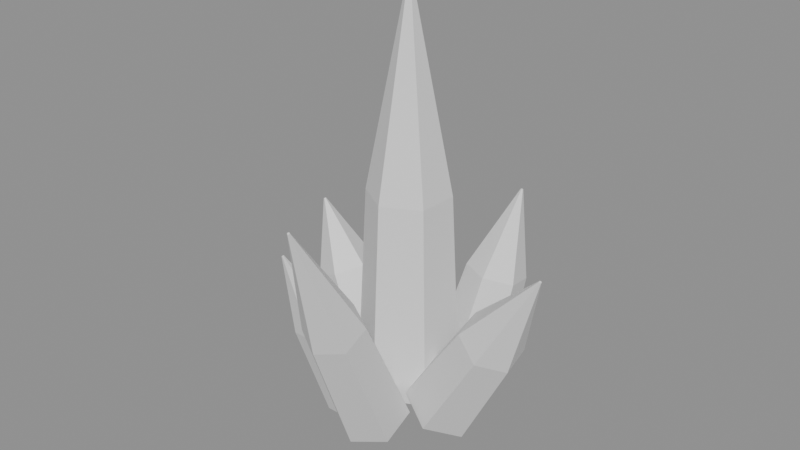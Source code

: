 # Source: IceCluster.blend  (saved by Blender 5.3.31; exported with 4.5.12 LTS)
import bpy
from mathutils import Matrix  # noqa: F401  (used for matrix-valued properties, if any)

bpy.ops.wm.read_factory_settings(use_empty=True)
scene = bpy.context.scene
scene.name = 'Scene'

# ---- materials (node trees are filled in below, after node groups)
mat_ice = bpy.data.materials.new('Ice')
mat_ice.diffuse_color = (0.6, 0.85, 1.0, 1.0)

# ---- material node trees
mat_ice.use_nodes = True; mat_ice.node_tree.nodes.clear()
_N = mat_ice.node_tree.nodes; _L = mat_ice.node_tree.links
n0 = _N.new('ShaderNodeBsdfPrincipled'); n0.name = 'Principled BSDF'; n0.location = (-200, 100)
n0.inputs[10].default_value = 0.005
n1 = _N.new('ShaderNodeOutputMaterial'); n1.name = 'Material Output'; n1.location = (200, 100)
_L.new(n0.outputs[0], n1.inputs[0])
n1.is_active_output = True

# ---- meshes
me_icecluster = bpy.data.meshes.new('IceCluster')
me_icecluster.from_pydata([(-0.003528, -0.08493, -0.06), (-0.002823, -0.06794, 0.279), (-0.07531, -0.03941, -0.06), (-0.06025, -0.03153, 0.279), (-0.07178, 0.04552, -0.06), (-0.05743, 0.03642, 0.279), (0.003528, 0.08493, -0.06), (0.002823, 0.06794, 0.279), (0.07531, 0.03941, -0.06), (0.06025, 0.03153, 0.279), (0.07178, -0.04552, -0.06), (0.05743, -0.03642, 0.279), (-0.002823, -0.06794, 0.279), (-8.302e-05, -0.001998, 0.62), (-0.06025, -0.03153, 0.279), (-0.001772, -0.0009272, 0.62), (-0.05743, 0.03642, 0.279), (-0.001689, 0.001071, 0.62), (0.002823, 0.06794, 0.279), (8.302e-05, 0.001998, 0.62), (0.06025, 0.03153, 0.279), (0.001772, 0.0009272, 0.62), (0.05743, -0.03642, 0.279), (0.001689, -0.001071, 0.62), (0.04468, -0.006766, -0.01557), (0.1606, -0.03959, 0.1471), (0.08828, 0.03611, -0.03545), (0.1955, -0.005285, 0.1312), (0.1388, 0.01682, -0.07026), (0.2359, -0.02072, 0.1033), (0.1457, -0.04534, -0.08519), (0.2414, -0.07045, 0.09137), (0.1021, -0.08822, -0.0653), (0.2065, -0.1047, 0.1073), (0.05159, -0.06893, -0.0305), (0.1661, -0.08932, 0.1351), (0.1606, -0.03959, 0.1471), (0.2903, -0.0793, 0.266), (0.1955, -0.005285, 0.1312), (0.2917, -0.07797, 0.2654), (0.2359, -0.02072, 0.1033), (0.2933, -0.07857, 0.2643), (0.2414, -0.07045, 0.09137), (0.2935, -0.0805, 0.2638), (0.2065, -0.1047, 0.1073), (0.2921, -0.08183, 0.2645), (0.1661, -0.08932, 0.1351), (0.2906, -0.08123, 0.2655), (0.04724, 0.1491, -0.07035), (0.07376, 0.1757, 0.1062), (0.1052, 0.1246, -0.07311), (0.1201, 0.156, 0.104), (0.1141, 0.06346, -0.06077), (0.1272, 0.1071, 0.1139), (0.06508, 0.0269, -0.04567), (0.08803, 0.07789, 0.126), (0.007144, 0.05146, -0.04291), (0.04168, 0.09754, 0.1282), (-0.001778, 0.1126, -0.05525), (0.03454, 0.1464, 0.1183), (0.07376, 0.1757, 0.1062), (0.1008, 0.1603, 0.2576), (0.1201, 0.156, 0.104), (0.1026, 0.1595, 0.2575), (0.1272, 0.1071, 0.1139), (0.1029, 0.1576, 0.2579), (0.08803, 0.07789, 0.126), (0.1013, 0.1564, 0.2584), (0.04168, 0.09754, 0.1282), (0.0995, 0.1572, 0.2585), (0.03454, 0.1464, 0.1183), (0.09921, 0.1592, 0.2581), (-0.06332, 0.07419, -0.0674), (-0.06904, 0.1147, 0.0997), (-0.02111, 0.1025, -0.07127), (-0.03527, 0.1374, 0.0966), (0.02446, 0.08181, -0.06157), (0.001189, 0.1208, 0.1044), (0.02782, 0.03277, -0.04801), (0.003872, 0.08159, 0.1152), (-0.0144, 0.004447, -0.04413), (-0.0299, 0.05893, 0.1183), (-0.05997, 0.02516, -0.05383), (-0.06636, 0.0755, 0.1105), (-0.06904, 0.1147, 0.0997), (-0.04617, 0.1345, 0.2384), (-0.03527, 0.1374, 0.0966), (-0.04451, 0.1356, 0.2383), (0.001189, 0.1208, 0.1044), (-0.04272, 0.1348, 0.2386), (0.003872, 0.08159, 0.1152), (-0.04259, 0.1329, 0.2392), (-0.0299, 0.05893, 0.1183), (-0.04425, 0.1318, 0.2393), (-0.06636, 0.0755, 0.1105), (-0.04604, 0.1326, 0.2389), (-0.1283, 0.02073, -0.08153), (-0.1898, 0.02713, 0.06693), (-0.09093, 0.06754, -0.06547), (-0.1598, 0.06458, 0.07978), (-0.03686, 0.0558, -0.0374), (-0.1166, 0.05519, 0.1022), (-0.02021, -0.002746, -0.02539), (-0.1033, 0.008351, 0.1118), (-0.05763, -0.04955, -0.04145), (-0.1332, -0.0291, 0.09899), (-0.1117, -0.03781, -0.06952), (-0.1765, -0.0197, 0.07654), (-0.1898, 0.02713, 0.06693), (-0.2035, 0.02481, 0.1977), (-0.1598, 0.06458, 0.07978), (-0.2023, 0.02632, 0.1982), (-0.1166, 0.05519, 0.1022), (-0.2006, 0.02594, 0.1991), (-0.1033, 0.008351, 0.1118), (-0.2, 0.02405, 0.1995), (-0.1332, -0.0291, 0.09899), (-0.2012, 0.02255, 0.199), (-0.1765, -0.0197, 0.07654), (-0.203, 0.02292, 0.1981), (-0.0524, -0.1365, -0.07104), (-0.06445, -0.1913, 0.09473), (-0.07197, -0.09897, -0.05888), (-0.08011, -0.1613, 0.1045), (-0.04781, -0.06546, -0.0437), (-0.06078, -0.1345, 0.1166), (-0.004081, -0.06945, -0.04067), (-0.0258, -0.1377, 0.119), (0.01549, -0.107, -0.05283), (-0.01014, -0.1677, 0.1093), (-0.008672, -0.1405, -0.06801), (-0.02947, -0.1945, 0.09715), (-0.06445, -0.1913, 0.09473), (-0.05978, -0.2155, 0.2368), (-0.08011, -0.1613, 0.1045), (-0.06067, -0.2138, 0.2374), (-0.06078, -0.1345, 0.1166), (-0.05957, -0.2122, 0.2381), (-0.0258, -0.1377, 0.119), (-0.05758, -0.2124, 0.2382), (-0.01014, -0.1677, 0.1093), (-0.05669, -0.2141, 0.2376), (-0.02947, -0.1945, 0.09715), (-0.05779, -0.2156, 0.237), (0.0263, -0.0646, -0.02717), (0.0495, -0.1829, 0.1838), (0.07684, -0.0895, -0.04503), (0.08993, -0.2028, 0.1695), (0.07603, -0.1424, -0.07132), (0.08928, -0.2452, 0.1485), (0.02468, -0.1705, -0.07974), (0.04821, -0.2676, 0.1417), (-0.02586, -0.1456, -0.06187), (0.007774, -0.2477, 0.156), (-0.02505, -0.09264, -0.03559), (0.00842, -0.2053, 0.177), (0.0495, -0.1829, 0.1838), (0.07037, -0.3226, 0.3626), (0.08993, -0.2028, 0.1695), (0.07209, -0.3234, 0.362), (0.08928, -0.2452, 0.1485), (0.07206, -0.3252, 0.3611), (0.04821, -0.2676, 0.1417), (0.07032, -0.3262, 0.3608), (0.007774, -0.2477, 0.156), (0.06861, -0.3253, 0.3614), (0.00842, -0.2053, 0.177), (0.06864, -0.3235, 0.3623)], [], [(60, 61, 63, 62), (0, 1, 3, 2), (52, 53, 55, 54), (2, 3, 5, 4), (24, 25, 27, 26), (12, 13, 15, 14), (4, 5, 7, 6), (36, 37, 39, 38), (50, 51, 53, 52), (6, 7, 9, 8), (3, 1, 11, 9, 7, 5), (48, 49, 51, 50), (8, 9, 11, 10), (16, 17, 19, 18), (14, 15, 17, 16), (10, 11, 1, 0), (0, 2, 4, 6, 8, 10), (18, 19, 21, 20), (17, 15, 13, 23, 21, 19), (20, 21, 23, 22), (28, 29, 31, 30), (26, 27, 29, 28), (22, 23, 13, 12), (18, 20, 22, 12, 14, 16), (30, 31, 33, 32), (27, 25, 35, 33, 31, 29), (64, 65, 67, 66), (32, 33, 35, 34), (40, 41, 43, 42), (38, 39, 41, 40), (34, 35, 25, 24), (28, 30, 32, 34, 24, 26), (42, 43, 45, 44), (76, 77, 79, 78), (38, 40, 42, 44, 46, 36), (44, 45, 47, 46), (62, 63, 65, 64), (72, 73, 75, 74), (46, 47, 37, 36), (43, 41, 39, 37, 47, 45), (54, 55, 57, 56), (88, 89, 91, 90), (52, 54, 56, 58, 48, 50), (56, 57, 59, 58), (74, 75, 77, 76), (84, 85, 87, 86), (58, 59, 49, 48), (55, 53, 51, 49, 59, 57), (66, 67, 69, 68), (100, 101, 103, 102), (66, 68, 70, 60, 62, 64), (68, 69, 71, 70), (86, 87, 89, 88), (96, 97, 99, 98), (70, 71, 61, 60), (67, 65, 63, 61, 71, 69), (78, 79, 81, 80), (112, 113, 115, 114), (78, 80, 82, 72, 74, 76), (80, 81, 83, 82), (98, 99, 101, 100), (108, 109, 111, 110), (82, 83, 73, 72), (79, 77, 75, 73, 83, 81), (90, 91, 93, 92), (124, 125, 127, 126), (90, 92, 94, 84, 86, 88), (92, 93, 95, 94), (110, 111, 113, 112), (120, 121, 123, 122), (94, 95, 85, 84), (91, 89, 87, 85, 95, 93), (102, 103, 105, 104), (136, 137, 139, 138), (102, 104, 106, 96, 98, 100), (104, 105, 107, 106), (122, 123, 125, 124), (132, 133, 135, 134), (106, 107, 97, 96), (103, 101, 99, 97, 107, 105), (114, 115, 117, 116), (148, 149, 151, 150), (114, 116, 118, 108, 110, 112), (116, 117, 119, 118), (134, 135, 137, 136), (144, 145, 147, 146), (118, 119, 109, 108), (115, 113, 111, 109, 119, 117), (126, 127, 129, 128), (160, 161, 163, 162), (126, 128, 130, 120, 122, 124), (128, 129, 131, 130), (146, 147, 149, 148), (156, 157, 159, 158), (130, 131, 121, 120), (127, 125, 123, 121, 131, 129), (138, 139, 141, 140), (138, 140, 142, 132, 134, 136), (140, 141, 143, 142), (158, 159, 161, 160), (142, 143, 133, 132), (139, 137, 135, 133, 143, 141), (150, 151, 153, 152), (150, 152, 154, 144, 146, 148), (152, 153, 155, 154), (154, 155, 145, 144), (151, 149, 147, 145, 155, 153), (162, 163, 165, 164), (162, 164, 166, 156, 158, 160), (164, 165, 167, 166), (166, 167, 157, 156), (163, 161, 159, 157, 167, 165)])
me_icecluster.materials.append(mat_ice)
me_icecluster.update()

# ---- objects
ob_icecluster = bpy.data.objects.new('IceCluster', me_icecluster)

# ---- transforms, parenting, visibility, modifiers, constraints
ob_icecluster.location = (0.0, 0.0, 0.0)

# ---- collection membership
scene.collection.objects.link(ob_icecluster)

# ---- scene / render settings (as saved in the file)
scene.frame_start = 1; scene.frame_end = 250; scene.frame_set(1)
scene.render.engine = 'BLENDER_EEVEE_NEXT'
scene.render.bake_bias = 0.0
scene.render.bake_samples = 0
scene.render.compositor_device = 'GPU'
scene.eevee.use_volume_custom_range = False
scene.eevee.fast_gi_thickness_near = 0.1
scene.eevee.fast_gi_thickness_far = 0.0
scene.eevee.ray_tracing_options.screen_trace_thickness = 0.1
bpy.context.view_layer.update()

# ---- added for rendering (the .blend has no active camera and no usable light): camera, sun + grey world if the file has none
cam_auto = bpy.data.cameras.new('AutoCamera')
cam_auto.lens = 50.0
cam_auto.sensor_width = 36.0
cam_auto.clip_end = 1000.0
ob_auto_camera = bpy.data.objects.new('AutoCamera', cam_auto)
scene.collection.objects.link(ob_auto_camera)
ob_auto_camera.location = (0.968424, -1.18338, 1.00616)
ob_auto_camera.rotation_euler = (1.09748, -7.21219e-08, 0.694738)
scene.camera = ob_auto_camera
light_auto_sun = bpy.data.lights.new('AutoSun', 'SUN')
light_auto_sun.energy = 3.0
light_auto_sun.angle = 0.0523599
ob_auto_sun = bpy.data.objects.new('AutoSun', light_auto_sun)
scene.collection.objects.link(ob_auto_sun)
ob_auto_sun.rotation_euler = (0.872665, 0.174533, 0.523599)
if scene.world is None:
    world_auto = bpy.data.worlds.new('AutoWorld')
    world_auto.color = (0.3, 0.3, 0.3)
    scene.world = world_auto
bpy.context.view_layer.update()

